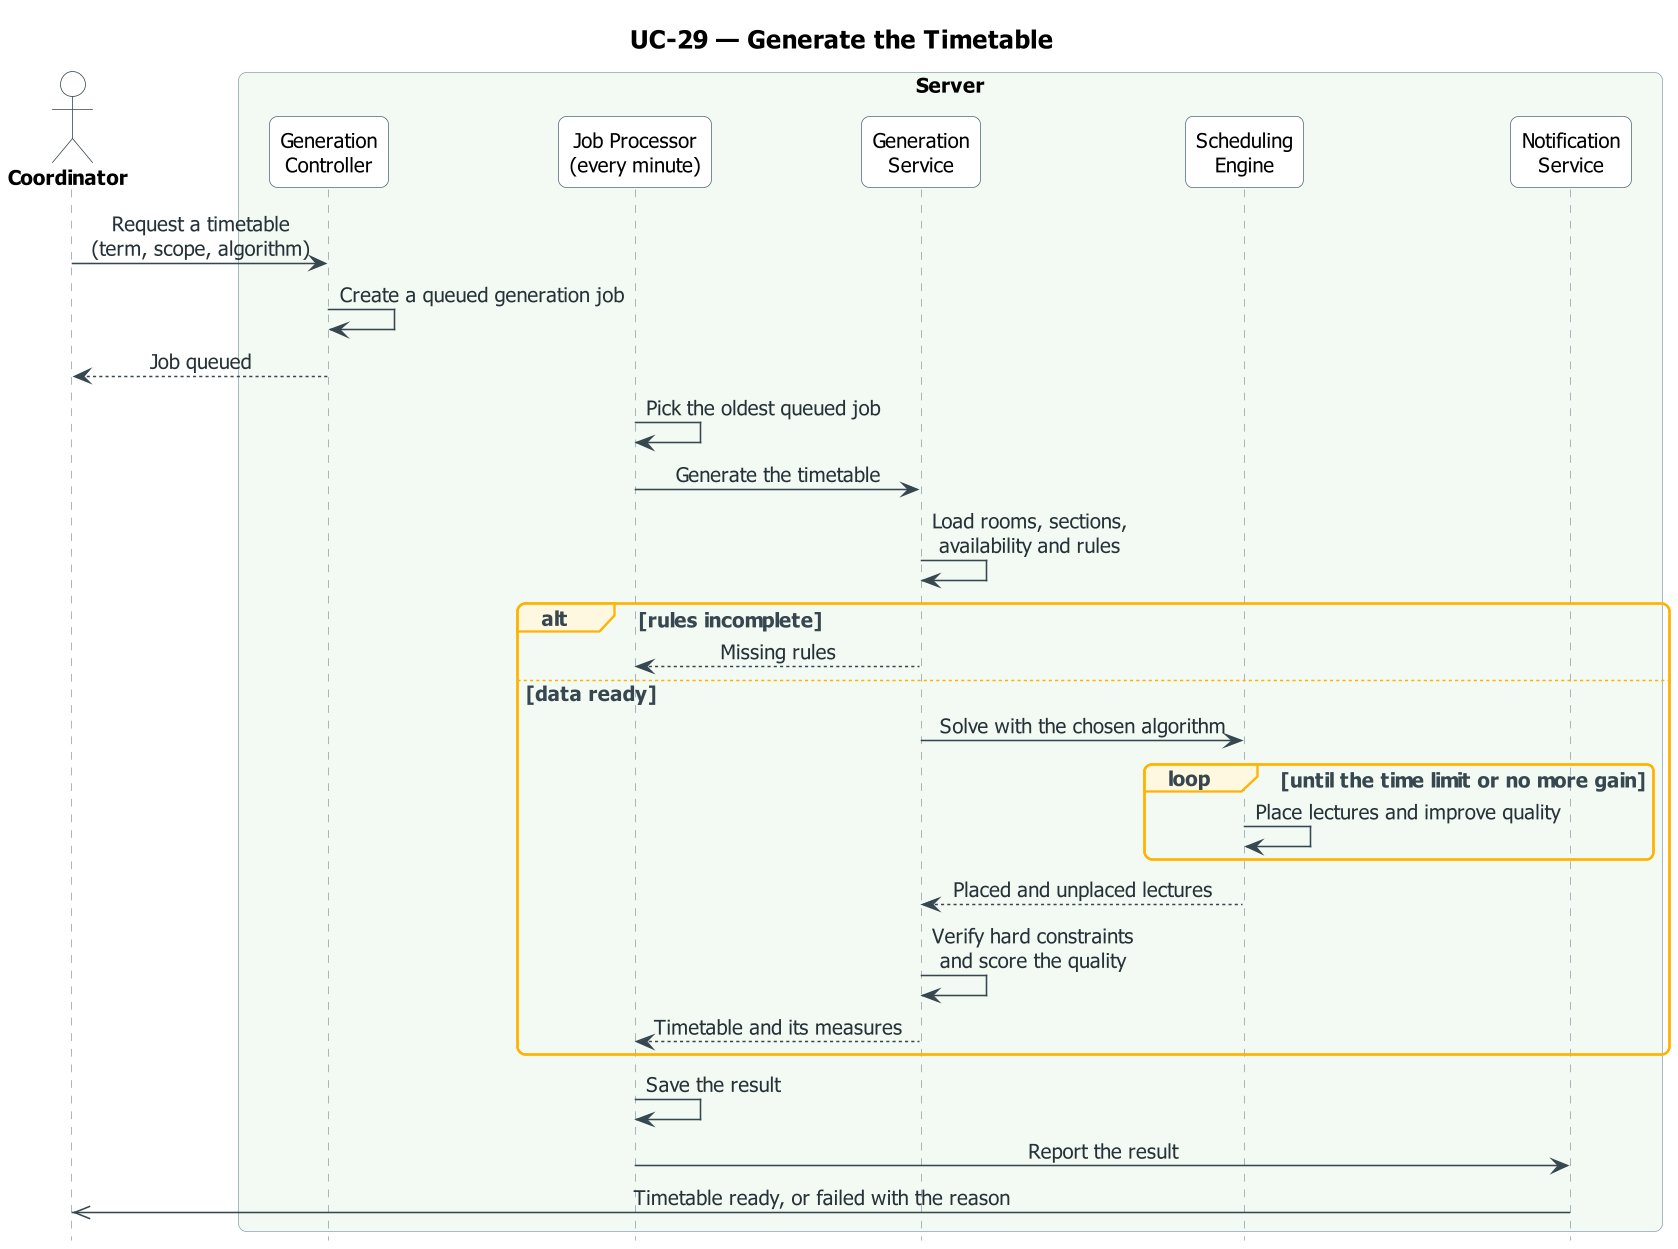

The diagram above was rendered by PlantUML. Its source (embedded in the PNG):
@startuml UC-29_generate_run
skinparam dpi 150
' ===== النمط الموحّد (مثل مخططات النشاط) =====
skinparam defaultFontName Tahoma
skinparam defaultFontSize 13
skinparam shadowing false
skinparam roundcorner 10
skinparam ArrowColor #37474F
skinparam ArrowFontColor #263238
skinparam TitleFontSize 16
skinparam TitleFontStyle bold
skinparam ParticipantBackgroundColor #FFFFFF
skinparam ParticipantBorderColor #546E7A
skinparam ParticipantFontSize 13
skinparam ActorBackgroundColor #FFFFFF
skinparam ActorBorderColor #37474F
skinparam ActorFontSize 13
skinparam ActorFontStyle bold
skinparam SequenceLifeLineBorderColor #90A4AE
skinparam SequenceBoxBorderColor #90A4AE
skinparam SequenceBoxFontSize 14
skinparam SequenceBoxFontStyle bold
skinparam SequenceGroupBorderColor #FFB300
skinparam SequenceGroupBackgroundColor #FFF8E1
skinparam SequenceGroupFontColor #37474F
skinparam SequenceGroupHeaderFontColor #37474F
skinparam sequenceMessageAlign center
skinparam ParticipantPadding 16
skinparam BoxPadding 12
hide footbox
' ===== المخطط =====
title UC-29 — Generate the Timetable

actor "Coordinator" as U
box "Server" #F3FAF3
  participant "Generation\nController" as GC
  participant "Job Processor\n(every minute)" as JP
  participant "Generation\nService" as GS
  participant "Scheduling\nEngine" as SE
  participant "Notification\nService" as NS
end box

U -> GC : Request a timetable\n(term, scope, algorithm)
GC -> GC : Create a queued generation job
GC --> U : Job queued
JP -> JP : Pick the oldest queued job
JP -> GS : Generate the timetable
GS -> GS : Load rooms, sections,\navailability and rules
alt rules incomplete
  GS --> JP : Missing rules
else data ready
  GS -> SE : Solve with the chosen algorithm
  loop until the time limit or no more gain
    SE -> SE : Place lectures and improve quality
  end
  SE --> GS : Placed and unplaced lectures
  GS -> GS : Verify hard constraints\nand score the quality
  GS --> JP : Timetable and its measures
end
JP -> JP : Save the result
JP -> NS : Report the result
NS ->> U : Timetable ready, or failed with the reason
@enduml